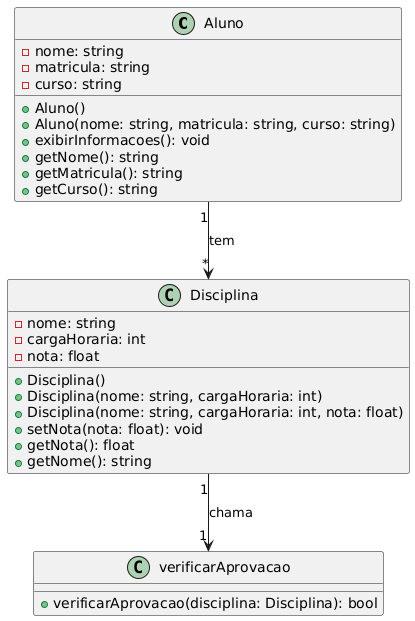

The diagram above was rendered by PlantUML. Its source (embedded in the PNG):
@startuml
class Aluno {
  - nome: string
  - matricula: string
  - curso: string
  + Aluno()
  + Aluno(nome: string, matricula: string, curso: string)
  + exibirInformacoes(): void
  + getNome(): string
  + getMatricula(): string
  + getCurso(): string
}

class Disciplina {
  - nome: string
  - cargaHoraria: int
  - nota: float
  + Disciplina()
  + Disciplina(nome: string, cargaHoraria: int)
  + Disciplina(nome: string, cargaHoraria: int, nota: float)
  + setNota(nota: float): void
  + getNota(): float
  + getNome(): string
}

class verificarAprovacao {
  + verificarAprovacao(disciplina: Disciplina): bool
}

Aluno "1" --> "*" Disciplina : tem
Disciplina "1" --> "1" verificarAprovacao : chama
@enduml